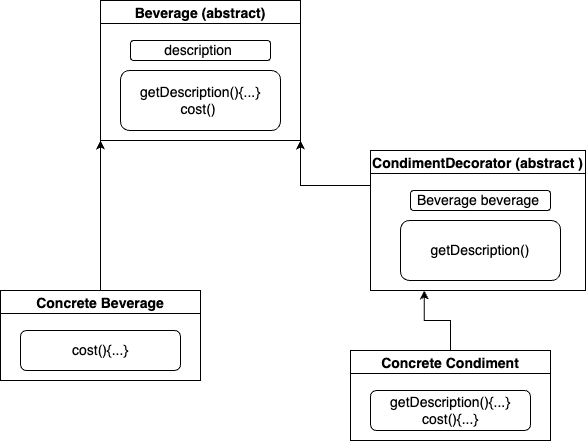

The diagram above was exported from draw.io. Its source (the exported page's mxGraphModel, read from the mxfile embedded in the PNG):
<mxGraphModel dx="946" dy="614" grid="1" gridSize="10" guides="1" tooltips="1" connect="1" arrows="1" fold="1" page="1" pageScale="1" pageWidth="850" pageHeight="1100" math="0" shadow="0">
  <root>
    <mxCell id="0" />
    <mxCell id="1" parent="0" />
    <mxCell id="4DH09wseYwH_ErGvJ4b2-17" style="edgeStyle=orthogonalEdgeStyle;rounded=0;orthogonalLoop=1;jettySize=auto;html=1;exitX=0;exitY=0.25;exitDx=0;exitDy=0;entryX=1;entryY=1;entryDx=0;entryDy=0;" edge="1" parent="1" source="4DH09wseYwH_ErGvJ4b2-1" target="4DH09wseYwH_ErGvJ4b2-4">
      <mxGeometry relative="1" as="geometry" />
    </mxCell>
    <mxCell id="4DH09wseYwH_ErGvJ4b2-1" value="CondimentDecorator (abstract )" style="swimlane;fontSize=14;" vertex="1" parent="1">
      <mxGeometry x="390" y="170" width="215" height="140" as="geometry" />
    </mxCell>
    <mxCell id="4DH09wseYwH_ErGvJ4b2-15" value="getDescription()" style="rounded=1;whiteSpace=wrap;html=1;fontSize=14;" vertex="1" parent="4DH09wseYwH_ErGvJ4b2-1">
      <mxGeometry x="30" y="70" width="160" height="60" as="geometry" />
    </mxCell>
    <mxCell id="4DH09wseYwH_ErGvJ4b2-16" value="Beverage beverage&amp;nbsp;" style="rounded=1;whiteSpace=wrap;html=1;fontSize=14;" vertex="1" parent="4DH09wseYwH_ErGvJ4b2-1">
      <mxGeometry x="40" y="40" width="140" height="20" as="geometry" />
    </mxCell>
    <mxCell id="4DH09wseYwH_ErGvJ4b2-4" value="Beverage (abstract)" style="swimlane;fontSize=14;" vertex="1" parent="1">
      <mxGeometry x="120" y="20" width="200" height="140" as="geometry" />
    </mxCell>
    <mxCell id="4DH09wseYwH_ErGvJ4b2-5" value="getDescription(){...}&lt;br&gt;cost()&amp;nbsp;" style="rounded=1;whiteSpace=wrap;html=1;fontSize=14;" vertex="1" parent="4DH09wseYwH_ErGvJ4b2-4">
      <mxGeometry x="20" y="70" width="160" height="60" as="geometry" />
    </mxCell>
    <mxCell id="4DH09wseYwH_ErGvJ4b2-14" value="description&amp;nbsp;" style="rounded=1;whiteSpace=wrap;html=1;fontSize=14;" vertex="1" parent="4DH09wseYwH_ErGvJ4b2-4">
      <mxGeometry x="30" y="40" width="140" height="20" as="geometry" />
    </mxCell>
    <mxCell id="4DH09wseYwH_ErGvJ4b2-18" style="edgeStyle=orthogonalEdgeStyle;rounded=0;orthogonalLoop=1;jettySize=auto;html=1;entryX=0;entryY=1;entryDx=0;entryDy=0;" edge="1" parent="1" source="4DH09wseYwH_ErGvJ4b2-6" target="4DH09wseYwH_ErGvJ4b2-4">
      <mxGeometry relative="1" as="geometry" />
    </mxCell>
    <mxCell id="4DH09wseYwH_ErGvJ4b2-6" value="Concrete Beverage" style="swimlane;fontSize=14;" vertex="1" parent="1">
      <mxGeometry x="20" y="310" width="200" height="90" as="geometry" />
    </mxCell>
    <mxCell id="4DH09wseYwH_ErGvJ4b2-7" value="cost(){...}" style="rounded=1;whiteSpace=wrap;html=1;fontSize=14;" vertex="1" parent="4DH09wseYwH_ErGvJ4b2-6">
      <mxGeometry x="20" y="40" width="160" height="40" as="geometry" />
    </mxCell>
    <mxCell id="4DH09wseYwH_ErGvJ4b2-21" style="edgeStyle=orthogonalEdgeStyle;rounded=0;orthogonalLoop=1;jettySize=auto;html=1;exitX=0.5;exitY=0;exitDx=0;exitDy=0;entryX=0.25;entryY=1;entryDx=0;entryDy=0;" edge="1" parent="1" source="4DH09wseYwH_ErGvJ4b2-19" target="4DH09wseYwH_ErGvJ4b2-1">
      <mxGeometry relative="1" as="geometry" />
    </mxCell>
    <mxCell id="4DH09wseYwH_ErGvJ4b2-19" value="Concrete Condiment" style="swimlane;fontSize=14;" vertex="1" parent="1">
      <mxGeometry x="370" y="370" width="200" height="90" as="geometry" />
    </mxCell>
    <mxCell id="4DH09wseYwH_ErGvJ4b2-20" value="getDescription(){...}&lt;br&gt;cost(){...}" style="rounded=1;whiteSpace=wrap;html=1;fontSize=14;" vertex="1" parent="4DH09wseYwH_ErGvJ4b2-19">
      <mxGeometry x="20" y="40" width="160" height="40" as="geometry" />
    </mxCell>
  </root>
</mxGraphModel>